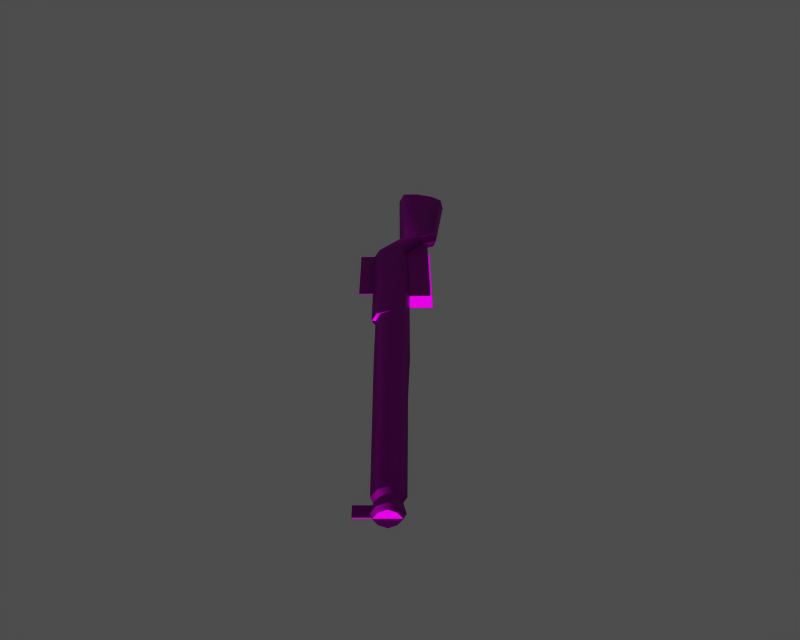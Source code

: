 # Source: i010002.blend  (saved by Blender 3.6.13; exported with 4.5.12 LTS)
import bpy
from mathutils import Matrix  # noqa: F401  (used for matrix-valued properties, if any)

bpy.ops.wm.read_factory_settings(use_empty=True)
scene = bpy.context.scene
scene.name = '1'

# ---- collections
col_collection_1 = bpy.data.collections.new('Collection 1'); scene.collection.children.link(col_collection_1)

# ---- images (referenced by path relative to the original .blend; pixels are not part of the script)
import os
ASSET_DIR = os.environ.get("B2B_ASSET_DIR", "")  # directory of the original .blend (textures are referenced by path, not embedded)
HERE = os.path.dirname(os.path.abspath(__file__))  # packed textures are extracted next to this script under _unpacked/

def load_image(name, relpath, width, height, colorspace="sRGB"):
    """Load a texture the original file referenced (path relative to the .blend, or extracted next to this script)."""
    p = next((c for c in (os.path.join(HERE, relpath), os.path.join(ASSET_DIR, relpath)) if relpath and os.path.exists(c)), "")
    if p:
        img = bpy.data.images.load(p, check_existing=True)
        img.name = name
    else:  # same state as the original file: an image datablock whose file is absent (Cycles renders it pink)
        img = bpy.data.images.new(name, width, height)
        img.source = "FILE"
        img.filepath = "//" + (relpath or name)
    img.colorspace_settings.name = colorspace
    return img
img_i010002_diff_0 = load_image('i010002_diff_0', 'Item00005.dds', 1024, 1024, 'Non-Color')
img_i010002_norm_0 = load_image('i010002_norm_0', 'Item00005_n.dds', 1024, 1024, 'Non-Color')
img_i010002_spec_0 = load_image('i010002_spec_0', 'Item00005_sp.dds', 1024, 1024, 'Non-Color')

# ---- materials (node trees are filled in below, after node groups)
mat_i010002_mat_001 = bpy.data.materials.new('i010002_mat.001')

# ---- material node trees
mat_i010002_mat_001.use_nodes = True; mat_i010002_mat_001.node_tree.nodes.clear()
_N = mat_i010002_mat_001.node_tree.nodes; _L = mat_i010002_mat_001.node_tree.links
n0 = _N.new('ShaderNodeBsdfPrincipled'); n0.name = 'Principled BSDF'; n0.location = (0, 0)
n0.distribution = 'GGX'
n0.subsurface_method = 'RANDOM_WALK_SKIN'
n0.inputs[3].default_value = 1.45
n0.inputs[27].default_value = (0.0, 0.0, 0.0, 1.0)
n0.inputs[28].default_value = 1.0
n1 = _N.new('ShaderNodeOutputMaterial'); n1.name = 'Material Output'; n1.location = (0, 0)
n2 = _N.new('ShaderNodeTexImage'); n2.name = 'Image Texture'; n2.location = (0, 0)
n2.image = img_i010002_diff_0
n3 = _N.new('ShaderNodeUVMap'); n3.name = 'UV Map'; n3.location = (0, 0)
n4 = _N.new('ShaderNodeTexImage'); n4.name = 'Image Texture.001'; n4.location = (0, 0)
n4.image = img_i010002_norm_0
n5 = _N.new('ShaderNodeNormalMap'); n5.name = 'Normal Map'; n5.location = (0, 0)
n6 = _N.new('ShaderNodeUVMap'); n6.name = 'UV Map.001'; n6.location = (0, 0)
n7 = _N.new('ShaderNodeTexImage'); n7.name = 'Image Texture.002'; n7.location = (0, 0)
n7.image = img_i010002_spec_0
n8 = _N.new('ShaderNodeUVMap'); n8.name = 'UV Map.002'; n8.location = (0, 0)
_L.new(n0.outputs[0], n1.inputs[0])
_L.new(n2.outputs[0], n0.inputs[0])
_L.new(n3.outputs[0], n2.inputs[0])
_L.new(n4.outputs[0], n5.inputs[1])
_L.new(n5.outputs[0], n0.inputs[5])
_L.new(n6.outputs[0], n4.inputs[0])
_L.new(n7.outputs[0], n0.inputs[13])
_L.new(n8.outputs[0], n7.inputs[0])
n1.is_active_output = True

# ---- meshes
me_i010002 = bpy.data.meshes.new('i010002')
me_i010002.from_pydata([(12.18, -17.59, -2.36), (11.35, -12.4, -1.621), (25.45, -29.34, -1.621), (23.29, -30.89, -2.36), (-17.7, 28.18, 4.483e-05), (-17.25, 27.93, -2.435), (-20.22, 25.42, -2.435), (-21.41, 25.05, 4.521e-05), (20.1, -34.34, 1.532e-05), (9.871, -22.08, 2.2e-05), (10.75, -21.35, -1.621), (20.76, -33.37, -1.621), (-1.875, 3.49, -1.889), (0.8513, 6.304, -1.889), (2.1, -1.995, -1.749), (-1.273, -6.836, -1.749), (4.795, -14.04, -1.621), (7.011, -7.266, -1.621), (34.15, -44.07, -2.36), (44.51, -56.81, -2.36), (42.86, -58.19, -1.621), (32.2, -45.54, -1.621), (47.13, -54.61, 9.158e-07), (46.15, -55.43, -1.621), (36.1, -42.6, -1.621), (37.09, -41.76, 7.695e-06), (2.006, 6.278, 3.236e-05), (2.977, -1.259, 2.988e-05), (7.889, -6.53, 2.685e-05), (12.22, -11.67, 2.403e-05), (-2.982, 3.045, 3.318e-05), (-2.15, -7.572, 2.989e-05), (3.918, -14.78, 2.594e-05), (41.89, -59.0, 1.465e-06), (31.21, -46.37, 8.4e-06), (21.49, -33.0, -1.621), (20.89, -33.91, 1.517e-05), (20.1, -34.34, 1.532e-05), (20.76, -33.37, -1.621), (-10.09, 19.34, -2.168), (-13.25, 28.95, -2.435), (-9.566, 28.3, -2.435), (2.218, 10.31, -1.889), (-9.411, 29.09, 4.233e-05), (3.172, 10.16, 3.307e-05), (-14.78, 17.12, 4.088e-05), (-21.41, 25.05, 4.521e-05), (-20.22, 25.42, -2.435), (-13.45, 17.28, -2.168), (-13.2, 29.63, 4.373e-05), (-9.411, 29.09, 4.233e-05), (-9.566, 28.3, -2.435), (-13.25, 28.95, -2.435), (-17.25, 27.93, -2.435), (2.218, 10.31, -1.889), (3.172, 10.16, 3.307e-05), (2.006, 6.278, 3.236e-05), (0.8513, 6.304, -1.889), (26.25, -28.66, 1.481e-05), (65.09, -81.53, -2.36), (63.61, -82.77, -1.621), (67.49, -79.51, -1.253e-05), (66.56, -80.29, -1.621), (62.68, -83.55, -1.203e-05), (66.06, -82.79, -1.967), (67.21, -81.82, -1.229), (69.36, -83.93, -1.621), (67.94, -85.13, -2.36), (23.29, -30.89, -2.36), (66.06, -82.79, -1.967), (64.91, -83.76, -1.229), (63.61, -82.77, -1.621), (65.09, -81.53, -2.36), (67.97, -81.19, -1.314e-05), (67.21, -81.82, -1.229), (66.56, -80.29, -1.621), (67.49, -79.51, -1.253e-05), (64.15, -84.39, -1.274e-05), (62.68, -83.55, -1.203e-05), (66.52, -86.32, -1.621), (64.91, -83.76, -1.229), (70.32, -83.13, -1.444e-05), (67.97, -81.19, -1.314e-05), (65.56, -87.12, -1.394e-05), (64.15, -84.39, -1.274e-05), (20.89, -33.91, 1.517e-05), (21.49, -33.0, -1.621), (-4.354, -10.09, -0.1164), (-0.7381, -6.991, -0.1164), (12.58, -22.83, -0.1164), (8.96, -25.93, -0.1164), (61.98, -87.28, -0.1165), (64.79, -84.94, -0.1165), (66.91, -87.44, -0.1165), (64.1, -89.79, -0.1165), (2.226, -1.755, -0.1164), (7.049, 2.521, -0.1164), (26.38, -20.5, -0.1164), (21.56, -24.77, -0.1164), (67.56, -87.17, -1.261), (66.52, -86.32, -1.621), (67.94, -85.13, -2.36), (68.79, -86.14, -1.9), (66.81, -87.8, -1.454e-05), (65.56, -87.12, -1.394e-05), (69.36, -83.93, -1.621), (70.02, -85.11, -1.261), (67.56, -87.17, -1.261), (68.79, -86.14, -1.9), (70.02, -85.11, -1.261), (66.81, -87.8, -1.454e-05), (70.76, -84.48, -1.495e-05), (70.32, -83.13, -1.444e-05), (70.76, -84.48, -1.495e-05), (12.18, -17.59, 2.36), (23.29, -30.89, 2.36), (25.45, -29.34, 1.621), (11.35, -12.4, 1.621), (-20.22, 25.42, 2.435), (-17.25, 27.93, 2.435), (20.76, -33.37, 1.621), (10.75, -21.35, 1.621), (-1.875, 3.49, 1.889), (-1.273, -6.836, 1.749), (2.1, -1.995, 1.749), (0.8513, 6.304, 1.889), (7.011, -7.266, 1.621), (4.795, -14.04, 1.621), (34.15, -44.07, 2.36), (32.2, -45.54, 1.621), (42.86, -58.19, 1.621), (44.51, -56.81, 2.36), (36.1, -42.6, 1.621), (46.15, -55.43, 1.621), (21.49, -33.0, 1.621), (20.76, -33.37, 1.621), (-10.09, 19.34, 2.169), (2.218, 10.31, 1.889), (-9.566, 28.3, 2.435), (-13.25, 28.95, 2.435), (-13.45, 17.28, 2.169), (-20.22, 25.42, 2.435), (-13.25, 28.95, 2.435), (-9.566, 28.3, 2.435), (-17.25, 27.93, 2.435), (2.218, 10.31, 1.889), (0.8513, 6.304, 1.889), (63.61, -82.77, 1.621), (65.09, -81.53, 2.36), (66.56, -80.29, 1.621), (66.06, -82.79, 1.967), (67.94, -85.13, 2.36), (69.36, -83.93, 1.621), (67.21, -81.82, 1.229), (23.29, -30.89, 2.36), (66.06, -82.79, 1.967), (65.09, -81.53, 2.36), (63.61, -82.77, 1.621), (64.91, -83.76, 1.229), (66.56, -80.29, 1.621), (67.21, -81.82, 1.229), (64.91, -83.76, 1.229), (66.52, -86.32, 1.621), (21.49, -33.0, 1.621), (-4.354, -10.09, 0.1165), (8.96, -25.93, 0.1165), (12.58, -22.83, 0.1165), (-0.7381, -6.991, 0.1165), (61.98, -87.28, 0.1164), (64.1, -89.79, 0.1164), (66.91, -87.44, 0.1164), (64.79, -84.94, 0.1164), (-1.931, 2.544, 0.1165), (17.4, -20.47, 0.1165), (22.22, -16.2, 0.1165), (2.892, 6.82, 0.1165), (67.56, -87.17, 1.261), (68.79, -86.14, 1.9), (67.94, -85.13, 2.36), (66.52, -86.32, 1.621), (70.02, -85.11, 1.261), (69.36, -83.93, 1.621), (70.02, -85.11, 1.261), (68.79, -86.14, 1.9), (67.56, -87.17, 1.261)], [], [(0, 1, 2), (3, 0, 2), (4, 5, 6), (6, 7, 4), (8, 9, 10), (10, 11, 8), (12, 13, 14), (14, 15, 12), (16, 17, 1), (18, 19, 20), (20, 21, 18), (22, 23, 24), (24, 25, 22), (13, 26, 27), (27, 14, 13), (17, 28, 29), (29, 1, 17), (30, 12, 15), (15, 31, 30), (9, 32, 16), (16, 10, 9), (21, 20, 33), (33, 34, 21), (35, 36, 37), (37, 38, 35), (39, 40, 41), (41, 42, 39), (41, 43, 44), (44, 42, 41), (45, 46, 47), (47, 48, 45), (12, 48, 39), (39, 13, 12), (30, 45, 48), (48, 12, 30), (49, 50, 51), (51, 52, 49), (39, 53, 40), (39, 42, 13), (54, 55, 56), (56, 57, 54), (49, 52, 5), (5, 4, 49), (48, 47, 53), (53, 39, 48), (29, 58, 2), (2, 1, 29), (19, 59, 60), (60, 20, 19), (22, 61, 62), (62, 23, 22), (20, 60, 63), (63, 33, 20), (2, 58, 25), (25, 24, 2), (3, 2, 24), (18, 3, 24), (15, 14, 17), (17, 16, 15), (17, 14, 27), (27, 28, 17), (32, 31, 15), (15, 16, 32), (3, 11, 10), (10, 0, 3), (18, 24, 23), (23, 19, 18), (64, 65, 66), (66, 67, 64), (35, 38, 68), (0, 16, 1), (69, 70, 71), (71, 72, 69), (73, 74, 75), (75, 76, 73), (70, 77, 78), (78, 71, 70), (59, 19, 23), (23, 62, 59), (72, 75, 74), (74, 69, 72), (67, 79, 80), (80, 64, 67), (81, 66, 65), (65, 82, 81), (79, 83, 84), (84, 80, 79), (21, 34, 85), (85, 86, 21), (18, 21, 86), (86, 3, 18), (87, 88, 89), (89, 90, 87), (91, 92, 93), (93, 94, 91), (95, 96, 97), (97, 98, 95), (0, 10, 16), (99, 100, 101), (101, 102, 99), (99, 103, 104), (104, 100, 99), (102, 101, 105), (105, 106, 102), (107, 108, 109), (110, 107, 109), (110, 109, 111), (106, 105, 112), (112, 113, 106), (114, 115, 116), (116, 117, 114), (4, 7, 118), (118, 119, 4), (8, 120, 121), (121, 9, 8), (122, 123, 124), (124, 125, 122), (126, 127, 117), (128, 129, 130), (130, 131, 128), (22, 25, 132), (132, 133, 22), (125, 124, 27), (27, 26, 125), (126, 117, 29), (29, 28, 126), (30, 31, 123), (123, 122, 30), (9, 121, 127), (127, 32, 9), (129, 34, 33), (33, 130, 129), (134, 135, 37), (37, 36, 134), (136, 137, 138), (138, 139, 136), (138, 137, 44), (44, 43, 138), (45, 140, 141), (141, 46, 45), (122, 125, 136), (136, 140, 122), (30, 122, 140), (140, 45, 30), (49, 142, 143), (143, 50, 49), (144, 136, 139), (137, 136, 125), (145, 146, 56), (56, 55, 145), (49, 4, 119), (119, 142, 49), (140, 136, 144), (144, 141, 140), (29, 117, 116), (116, 58, 29), (131, 130, 147), (147, 148, 131), (22, 133, 149), (149, 61, 22), (130, 33, 63), (63, 147, 130), (116, 132, 25), (25, 58, 116), (115, 128, 132), (116, 115, 132), (123, 127, 126), (126, 124, 123), (126, 28, 27), (27, 124, 126), (32, 127, 123), (123, 31, 32), (115, 114, 121), (121, 120, 115), (128, 131, 133), (133, 132, 128), (150, 151, 152), (152, 153, 150), (154, 135, 134), (127, 114, 117), (155, 156, 157), (157, 158, 155), (73, 76, 159), (159, 160, 73), (158, 157, 78), (78, 77, 158), (148, 149, 133), (133, 131, 148), (156, 155, 160), (160, 159, 156), (151, 150, 161), (161, 162, 151), (81, 82, 153), (153, 152, 81), (162, 161, 84), (84, 83, 162), (129, 163, 85), (85, 34, 129), (128, 115, 163), (163, 129, 128), (164, 165, 166), (166, 167, 164), (168, 169, 170), (170, 171, 168), (172, 173, 174), (174, 175, 172), (121, 114, 127), (176, 177, 178), (178, 179, 176), (176, 179, 104), (104, 103, 176), (177, 180, 181), (181, 178, 177), (182, 183, 184), (182, 184, 110), (182, 110, 111), (180, 113, 112), (112, 181, 180)])
me_i010002.polygons.foreach_set('use_smooth', [True] * 218)
_uv = me_i010002.uv_layers.new(name='UVTex')
_uv.uv.foreach_set('vector', [0.6423, 0.6415, 0.6717, 0.6143, 0.5277, 0.6151, 0.529, 0.642, 0.6423, 0.6415, 0.5277, 0.6151, 0.9747, 0.6271, 0.9629, 0.6252, 0.9628, 0.6646, 0.9628, 0.6646, 0.966, 0.6896, 0.9747, 0.6271, 0.5251, 0.7027, 0.6295, 0.7022, 0.6295, 0.6772, 0.6295, 0.6772, 0.5272, 0.6778, 0.5251, 0.7027, 0.7759, 0.6651, 0.7808, 0.61, 0.7526, 0.6148, 0.7526, 0.6148, 0.7526, 0.676, 0.7759, 0.6651, 0.6911, 0.6758, 0.7157, 0.6145, 0.6717, 0.6143, 0.4173, 0.6435, 0.31, 0.6461, 0.31, 0.6678, 0.31, 0.6678, 0.4181, 0.6682, 0.4173, 0.6435, 0.31, 0.5957, 0.31, 0.6243, 0.4165, 0.6188, 0.4165, 0.6188, 0.4165, 0.5899, 0.31, 0.5957, 0.7808, 0.61, 0.7758, 0.5855, 0.7526, 0.5874, 0.7526, 0.5874, 0.7526, 0.6148, 0.7808, 0.61, 0.7157, 0.6145, 0.7157, 0.5871, 0.6717, 0.5869, 0.6717, 0.5869, 0.6717, 0.6143, 0.7157, 0.6145, 0.7783, 0.69, 0.7759, 0.6651, 0.7526, 0.676, 0.7526, 0.676, 0.7526, 0.701, 0.7783, 0.69, 0.6295, 0.7022, 0.6911, 0.7008, 0.6911, 0.6758, 0.6911, 0.6758, 0.6295, 0.6772, 0.6295, 0.7022, 0.4181, 0.6682, 0.31, 0.6678, 0.31, 0.6942, 0.31, 0.6942, 0.4181, 0.6948, 0.4181, 0.6682, 0.5259, 0.6697, 0.5239, 0.6937, 0.5251, 0.7027, 0.5251, 0.7027, 0.5272, 0.6778, 0.5259, 0.6697, 0.8898, 0.6256, 0.9512, 0.5875, 0.9325, 0.5632, 0.9325, 0.5632, 0.7929, 0.5889, 0.8898, 0.6256, 0.9325, 0.5632, 0.9358, 0.5411, 0.7881, 0.5667, 0.7881, 0.5667, 0.7929, 0.5889, 0.9325, 0.5632, 0.8984, 0.6899, 0.966, 0.6896, 0.9628, 0.6646, 0.9628, 0.6646, 0.8936, 0.6651, 0.8984, 0.6899, 0.7759, 0.6651, 0.8936, 0.6651, 0.8898, 0.6256, 0.8898, 0.6256, 0.7808, 0.61, 0.7759, 0.6651, 0.7783, 0.69, 0.8984, 0.6899, 0.8936, 0.6651, 0.8936, 0.6651, 0.7759, 0.6651, 0.7783, 0.69, 0.9648, 0.5821, 0.9358, 0.5411, 0.9325, 0.5632, 0.9325, 0.5632, 0.9512, 0.5875, 0.9648, 0.5821, 0.8898, 0.6256, 0.9629, 0.6252, 0.9512, 0.5875, 0.8898, 0.6256, 0.7929, 0.5889, 0.7808, 0.61, 0.7929, 0.5889, 0.7881, 0.5667, 0.7758, 0.5855, 0.7758, 0.5855, 0.7808, 0.61, 0.7929, 0.5889, 0.9648, 0.5821, 0.9512, 0.5875, 0.9629, 0.6252, 0.9629, 0.6252, 0.9747, 0.6271, 0.9648, 0.5821, 0.8936, 0.6651, 0.9628, 0.6646, 0.9629, 0.6252, 0.9629, 0.6252, 0.8898, 0.6256, 0.8936, 0.6651, 0.6717, 0.5869, 0.5277, 0.5888, 0.5277, 0.6151, 0.5277, 0.6151, 0.6717, 0.6143, 0.6717, 0.5869, 0.31, 0.6461, 0.09968, 0.6474, 0.09968, 0.6669, 0.09968, 0.6669, 0.31, 0.6678, 0.31, 0.6461, 0.31, 0.5957, 0.09968, 0.5998, 0.09968, 0.6279, 0.09968, 0.6279, 0.31, 0.6243, 0.31, 0.5957, 0.31, 0.6678, 0.09968, 0.6669, 0.09968, 0.6926, 0.09968, 0.6926, 0.31, 0.6942, 0.31, 0.6678, 0.5277, 0.6151, 0.5277, 0.5888, 0.4165, 0.5899, 0.4165, 0.5899, 0.4165, 0.6188, 0.5277, 0.6151, 0.529, 0.642, 0.5277, 0.6151, 0.4165, 0.6188, 0.4173, 0.6435, 0.529, 0.642, 0.4165, 0.6188, 0.7526, 0.676, 0.7526, 0.6148, 0.7157, 0.6145, 0.7157, 0.6145, 0.6911, 0.6758, 0.7526, 0.676, 0.7157, 0.6145, 0.7526, 0.6148, 0.7526, 0.5874, 0.7526, 0.5874, 0.7157, 0.5871, 0.7157, 0.6145, 0.6911, 0.7008, 0.7526, 0.701, 0.7526, 0.676, 0.7526, 0.676, 0.6911, 0.6758, 0.6911, 0.7008, 0.529, 0.642, 0.5272, 0.6778, 0.6295, 0.6772, 0.6295, 0.6772, 0.6423, 0.6415, 0.529, 0.642, 0.4173, 0.6435, 0.4165, 0.6188, 0.31, 0.6243, 0.31, 0.6243, 0.31, 0.6461, 0.4173, 0.6435, 0.08928, 0.648, 0.08928, 0.6328, 0.06968, 0.6298, 0.06968, 0.6298, 0.06968, 0.6487, 0.08928, 0.648, 0.5259, 0.6697, 0.5272, 0.6778, 0.529, 0.642, 0.6423, 0.6415, 0.6911, 0.6758, 0.6717, 0.6143, 0.08928, 0.648, 0.08928, 0.6633, 0.09968, 0.6669, 0.09968, 0.6669, 0.09968, 0.6474, 0.08928, 0.648, 0.08928, 0.6071, 0.08928, 0.6328, 0.09968, 0.6279, 0.09968, 0.6279, 0.09968, 0.5998, 0.08928, 0.6071, 0.08928, 0.6633, 0.08928, 0.6867, 0.09968, 0.6926, 0.09968, 0.6926, 0.09968, 0.6669, 0.08928, 0.6633, 0.09968, 0.6474, 0.31, 0.6461, 0.31, 0.6243, 0.31, 0.6243, 0.09968, 0.6279, 0.09968, 0.6474, 0.09968, 0.6474, 0.09968, 0.6279, 0.08928, 0.6328, 0.08928, 0.6328, 0.08928, 0.648, 0.09968, 0.6474, 0.06968, 0.6487, 0.06968, 0.6675, 0.08928, 0.6633, 0.08928, 0.6633, 0.08928, 0.648, 0.06968, 0.6487, 0.06968, 0.6015, 0.06968, 0.6298, 0.08928, 0.6328, 0.08928, 0.6328, 0.08928, 0.6071, 0.06968, 0.6015, 0.06968, 0.6675, 0.06968, 0.6936, 0.08928, 0.6867, 0.08928, 0.6867, 0.08928, 0.6633, 0.06968, 0.6675, 0.4181, 0.6682, 0.4181, 0.6948, 0.5239, 0.6937, 0.5239, 0.6937, 0.5259, 0.6697, 0.4181, 0.6682, 0.4173, 0.6435, 0.4181, 0.6682, 0.5259, 0.6697, 0.5259, 0.6697, 0.529, 0.642, 0.4173, 0.6435, 0.7493, 0.7345, 0.7496, 0.6863, 0.6143, 0.6861, 0.6143, 0.6861, 0.614, 0.7343, 0.7493, 0.7345, 0.08393, 0.7224, 0.08385, 0.6853, 0.06238, 0.6852, 0.06238, 0.6852, 0.06246, 0.7222, 0.08393, 0.7224, 0.7634, 0.6, 0.7645, 0.5347, 0.568, 0.5346, 0.568, 0.5346, 0.5669, 0.5998, 0.7634, 0.6, 0.6423, 0.6415, 0.6295, 0.6772, 0.6911, 0.6758, 0.06105, 0.6649, 0.06968, 0.6675, 0.06968, 0.6487, 0.06968, 0.6487, 0.06105, 0.6487, 0.06105, 0.6649, 0.06105, 0.6649, 0.06105, 0.6882, 0.06968, 0.6936, 0.06968, 0.6936, 0.06968, 0.6675, 0.06105, 0.6649, 0.06105, 0.6487, 0.06968, 0.6487, 0.06968, 0.6298, 0.06968, 0.6298, 0.06105, 0.6324, 0.06105, 0.6487, 0.4502, 0.7971, 0.465, 0.7894, 0.4798, 0.7971, 0.4404, 0.814, 0.4502, 0.7971, 0.4798, 0.7971, 0.4404, 0.814, 0.4798, 0.7971, 0.4897, 0.814, 0.06105, 0.6324, 0.06968, 0.6298, 0.06968, 0.6015, 0.06968, 0.6015, 0.06105, 0.6069, 0.06105, 0.6324, 0.6423, 0.6415, 0.529, 0.642, 0.5277, 0.6151, 0.5277, 0.6151, 0.6717, 0.6143, 0.6423, 0.6415, 0.9747, 0.6271, 0.966, 0.6896, 0.9628, 0.6646, 0.9628, 0.6646, 0.9629, 0.6252, 0.9747, 0.6271, 0.5251, 0.7027, 0.5272, 0.6778, 0.6295, 0.6772, 0.6295, 0.6772, 0.6295, 0.7022, 0.5251, 0.7027, 0.7759, 0.6651, 0.7526, 0.676, 0.7526, 0.6148, 0.7526, 0.6148, 0.7808, 0.61, 0.7759, 0.6651, 0.7157, 0.6145, 0.6911, 0.6758, 0.6717, 0.6143, 0.4173, 0.6435, 0.4181, 0.6682, 0.31, 0.6678, 0.31, 0.6678, 0.31, 0.6461, 0.4173, 0.6435, 0.31, 0.5957, 0.4165, 0.5899, 0.4165, 0.6188, 0.4165, 0.6188, 0.31, 0.6243, 0.31, 0.5957, 0.7808, 0.61, 0.7526, 0.6148, 0.7526, 0.5874, 0.7526, 0.5874, 0.7758, 0.5855, 0.7808, 0.61, 0.7157, 0.6145, 0.6717, 0.6143, 0.6717, 0.5869, 0.6717, 0.5869, 0.7157, 0.5871, 0.7157, 0.6145, 0.7783, 0.69, 0.7526, 0.701, 0.7526, 0.676, 0.7526, 0.676, 0.7759, 0.6651, 0.7783, 0.69, 0.6295, 0.7022, 0.6295, 0.6772, 0.6911, 0.6758, 0.6911, 0.6758, 0.6911, 0.7008, 0.6295, 0.7022, 0.4181, 0.6682, 0.4181, 0.6948, 0.31, 0.6942, 0.31, 0.6942, 0.31, 0.6678, 0.4181, 0.6682, 0.5259, 0.6697, 0.5272, 0.6778, 0.5251, 0.7027, 0.5251, 0.7027, 0.5239, 0.6937, 0.5259, 0.6697, 0.8898, 0.6256, 0.7929, 0.5889, 0.9325, 0.5632, 0.9325, 0.5632, 0.9512, 0.5875, 0.8898, 0.6256, 0.9325, 0.5632, 0.7929, 0.5889, 0.7881, 0.5667, 0.7881, 0.5667, 0.9358, 0.5411, 0.9325, 0.5632, 0.8984, 0.6899, 0.8936, 0.6651, 0.9628, 0.6646, 0.9628, 0.6646, 0.966, 0.6896, 0.8984, 0.6899, 0.7759, 0.6651, 0.7808, 0.61, 0.8898, 0.6256, 0.8898, 0.6256, 0.8936, 0.6651, 0.7759, 0.6651, 0.7783, 0.69, 0.7759, 0.6651, 0.8936, 0.6651, 0.8936, 0.6651, 0.8984, 0.6899, 0.7783, 0.69, 0.9648, 0.5821, 0.9512, 0.5875, 0.9325, 0.5632, 0.9325, 0.5632, 0.9358, 0.5411, 0.9648, 0.5821, 0.9629, 0.6252, 0.8898, 0.6256, 0.9512, 0.5875, 0.7929, 0.5889, 0.8898, 0.6256, 0.7808, 0.61, 0.7929, 0.5889, 0.7808, 0.61, 0.7758, 0.5855, 0.7758, 0.5855, 0.7881, 0.5667, 0.7929, 0.5889, 0.9648, 0.5821, 0.9747, 0.6271, 0.9629, 0.6252, 0.9629, 0.6252, 0.9512, 0.5875, 0.9648, 0.5821, 0.8936, 0.6651, 0.8898, 0.6256, 0.9629, 0.6252, 0.9629, 0.6252, 0.9628, 0.6646, 0.8936, 0.6651, 0.6717, 0.5869, 0.6717, 0.6143, 0.5277, 0.6151, 0.5277, 0.6151, 0.5277, 0.5888, 0.6717, 0.5869, 0.31, 0.6461, 0.31, 0.6678, 0.09968, 0.6669, 0.09968, 0.6669, 0.09968, 0.6474, 0.31, 0.6461, 0.31, 0.5957, 0.31, 0.6243, 0.09968, 0.6279, 0.09968, 0.6279, 0.09968, 0.5998, 0.31, 0.5957, 0.31, 0.6678, 0.31, 0.6942, 0.09968, 0.6926, 0.09968, 0.6926, 0.09968, 0.6669, 0.31, 0.6678, 0.5277, 0.6151, 0.4165, 0.6188, 0.4165, 0.5899, 0.4165, 0.5899, 0.5277, 0.5888, 0.5277, 0.6151, 0.529, 0.642, 0.4173, 0.6435, 0.4165, 0.6188, 0.5277, 0.6151, 0.529, 0.642, 0.4165, 0.6188, 0.7526, 0.676, 0.6911, 0.6758, 0.7157, 0.6145, 0.7157, 0.6145, 0.7526, 0.6148, 0.7526, 0.676, 0.7157, 0.6145, 0.7157, 0.5871, 0.7526, 0.5874, 0.7526, 0.5874, 0.7526, 0.6148, 0.7157, 0.6145, 0.6911, 0.7008, 0.6911, 0.6758, 0.7526, 0.676, 0.7526, 0.676, 0.7526, 0.701, 0.6911, 0.7008, 0.529, 0.642, 0.6423, 0.6415, 0.6295, 0.6772, 0.6295, 0.6772, 0.5272, 0.6778, 0.529, 0.642, 0.4173, 0.6435, 0.31, 0.6461, 0.31, 0.6243, 0.31, 0.6243, 0.4165, 0.6188, 0.4173, 0.6435, 0.08928, 0.648, 0.06968, 0.6487, 0.06968, 0.6298, 0.06968, 0.6298, 0.08928, 0.6328, 0.08928, 0.648, 0.529, 0.642, 0.5272, 0.6778, 0.5259, 0.6697, 0.6911, 0.6758, 0.6423, 0.6415, 0.6717, 0.6143, 0.08928, 0.648, 0.09968, 0.6474, 0.09968, 0.6669, 0.09968, 0.6669, 0.08928, 0.6633, 0.08928, 0.648, 0.08928, 0.6071, 0.09968, 0.5998, 0.09968, 0.6279, 0.09968, 0.6279, 0.08928, 0.6328, 0.08928, 0.6071, 0.08928, 0.6633, 0.09968, 0.6669, 0.09968, 0.6926, 0.09968, 0.6926, 0.08928, 0.6867, 0.08928, 0.6633, 0.09968, 0.6474, 0.09968, 0.6279, 0.31, 0.6243, 0.31, 0.6243, 0.31, 0.6461, 0.09968, 0.6474, 0.09968, 0.6474, 0.08928, 0.648, 0.08928, 0.6328, 0.08928, 0.6328, 0.09968, 0.6279, 0.09968, 0.6474, 0.06968, 0.6487, 0.08928, 0.648, 0.08928, 0.6633, 0.08928, 0.6633, 0.06968, 0.6675, 0.06968, 0.6487, 0.06968, 0.6015, 0.08928, 0.6071, 0.08928, 0.6328, 0.08928, 0.6328, 0.06968, 0.6298, 0.06968, 0.6015, 0.06968, 0.6675, 0.08928, 0.6633, 0.08928, 0.6867, 0.08928, 0.6867, 0.06968, 0.6936, 0.06968, 0.6675, 0.4181, 0.6682, 0.5259, 0.6697, 0.5239, 0.6937, 0.5239, 0.6937, 0.4181, 0.6948, 0.4181, 0.6682, 0.4173, 0.6435, 0.529, 0.642, 0.5259, 0.6697, 0.5259, 0.6697, 0.4181, 0.6682, 0.4173, 0.6435, 0.7493, 0.7345, 0.614, 0.7343, 0.6143, 0.6861, 0.6143, 0.6861, 0.7496, 0.6863, 0.7493, 0.7345, 0.08393, 0.7224, 0.06246, 0.7222, 0.06238, 0.6852, 0.06238, 0.6852, 0.08385, 0.6853, 0.08393, 0.7224, 0.7634, 0.6, 0.5669, 0.5998, 0.568, 0.5346, 0.568, 0.5346, 0.7645, 0.5347, 0.7634, 0.6, 0.6295, 0.6772, 0.6423, 0.6415, 0.6911, 0.6758, 0.06105, 0.6649, 0.06105, 0.6487, 0.06968, 0.6487, 0.06968, 0.6487, 0.06968, 0.6675, 0.06105, 0.6649, 0.06105, 0.6649, 0.06968, 0.6675, 0.06968, 0.6936, 0.06968, 0.6936, 0.06105, 0.6882, 0.06105, 0.6649, 0.06105, 0.6487, 0.06105, 0.6324, 0.06968, 0.6298, 0.06968, 0.6298, 0.06968, 0.6487, 0.06105, 0.6487, 0.4798, 0.7971, 0.465, 0.7894, 0.4502, 0.7971, 0.4798, 0.7971, 0.4502, 0.7971, 0.4404, 0.814, 0.4798, 0.7971, 0.4404, 0.814, 0.4897, 0.814, 0.06105, 0.6324, 0.06105, 0.6069, 0.06968, 0.6015, 0.06968, 0.6015, 0.06968, 0.6298, 0.06105, 0.6324])
me_i010002.materials.append(mat_i010002_mat_001)
me_i010002.use_remesh_preserve_volume = False
me_i010002.use_remesh_preserve_attributes = False
me_i010002.use_mirror_vertex_groups = False
me_i010002.update()
arm_armature = bpy.data.armatures.new('armature')  # bones are not reproduced

# ---- objects
ob_i010002_obj = bpy.data.objects.new('i010002_obj', arm_armature)
ob_i010002 = bpy.data.objects.new('i010002', me_i010002)

# ---- transforms, parenting, visibility, modifiers, constraints
ob_i010002_obj.location = (0.0, 0.0, 0.0)
ob_i010002_obj.lock_rotations_4d = False
ob_i010002_obj.empty_display_type = 'ARROWS'
ob_i010002_obj.show_in_front = True
ob_i010002_obj.lineart.crease_threshold = 0.0
ob_i010002.parent = ob_i010002_obj
ob_i010002.location = (0.0, 0.0, 0.0)
ob_i010002.lock_rotations_4d = False
ob_i010002.empty_display_type = 'ARROWS'
ob_i010002.lineart.crease_threshold = 0.0
_vg = ob_i010002.vertex_groups.new(name='root')
_vg.add([0, 1, 2, 3, 4, 5, 6, 7, 8, 9, 10, 11, 12, 13, 14, 15, 16, 17, 18, 19, 20, 21, 22, 23, 24, 25, 26, 27, 28, 29, 30, 31, 32, 33, 34, 35, 36, 37, 38, 39, 40, 41, 42, 43, 44, 45, 46, 47, 48, 49, 50, 51, 52, 53, 54, 55, 56, 57, 58, 59, 60, 61, 62, 63, 64, 65, 66, 67, 68, 69, 70, 71, 72, 73, 74, 75, 76, 77, 78, 79, 80, 81, 82, 83, 84, 85, 86, 87, 88, 89, 90, 91, 92, 93, 94, 95, 96, 97, 98, 99, 100, 101, 102, 103, 104, 105, 106, 107, 108, 109, 110, 111, 112, 113, 114, 115, 116, 117, 118, 119, 120, 121, 122, 123, 124, 125, 126, 127, 128, 129, 130, 131, 132, 133, 134, 135, 136, 137, 138, 139, 140, 141, 142, 143, 144, 145, 146, 147, 148, 149, 150, 151, 152, 153, 154, 155, 156, 157, 158, 159, 160, 161, 162, 163, 164, 165, 166, 167, 168, 169, 170, 171, 172, 173, 174, 175, 176, 177, 178, 179, 180, 181, 182, 183, 184], 1.0, 'REPLACE')
_m = ob_i010002.modifiers.new('Armature', 'ARMATURE')
_m.object = ob_i010002_obj
_m.use_bone_envelopes = True

# ---- collection membership
col_collection_1.objects.link(ob_i010002_obj)
col_collection_1.objects.link(ob_i010002)

# ---- scene / render settings (as saved in the file)
scene.frame_start = 1; scene.frame_end = 250; scene.frame_set(1)
scene.render.engine = 'BLENDER_EEVEE_NEXT'
scene.render.image_settings.file_format = 'TARGA'
scene.render.image_settings.color_mode = 'RGB'
scene.render.image_settings.compression = 90
scene.render.resolution_x = 320
scene.render.resolution_y = 256
scene.render.fps = 25
scene.render.dither_intensity = 0.0
scene.render.use_compositing = False
scene.render.use_sequencer = False
scene.render.use_file_extension = False
scene.render.bake_margin = 2
scene.render.bake_bias = 0.0
scene.render.use_stamp_time = False
scene.render.use_stamp_date = False
scene.render.use_stamp_frame = False
scene.render.use_stamp_camera = False
scene.render.use_stamp_scene = False
scene.render.use_stamp_filename = False
scene.render.use_stamp_render_time = False
scene.render.stamp_font_size = 0
scene.render.stamp_foreground = (0.0, 0.0, 0.0, 0.0)
scene.render.stamp_background = (0.0, 0.0, 0.0, 0.0)
scene.cycles.use_denoising = False
scene.cycles.samples = 10
scene.cycles.sampling_pattern = 'TABULATED_SOBOL'
scene.cycles.light_sampling_threshold = 0.0
scene.cycles.use_adaptive_sampling = False
scene.cycles.use_light_tree = False
scene.cycles.blur_glossy = 0.0
scene.cycles.volume_bounces = 1
scene.cycles.pixel_filter_type = 'GAUSSIAN'
scene.cycles.sample_clamp_indirect = 0.0
scene.view_settings.view_transform = 'Raw'
bpy.context.view_layer.update()

# ---- added for rendering (the .blend has no active camera and no usable light): camera, sun + grey world if the file has none
cam_auto = bpy.data.cameras.new('AutoCamera')
cam_auto.lens = 50.0
cam_auto.sensor_width = 36.0
cam_auto.clip_end = 2450.71
ob_auto_camera = bpy.data.objects.new('AutoCamera', cam_auto)
scene.collection.objects.link(ob_auto_camera)
ob_auto_camera.location = (164.321, -197.649, 111.714)
ob_auto_camera.rotation_euler = (1.09748, -7.21219e-08, 0.694738)
scene.camera = ob_auto_camera
light_auto_sun = bpy.data.lights.new('AutoSun', 'SUN')
light_auto_sun.energy = 3.0
light_auto_sun.angle = 0.0523599
ob_auto_sun = bpy.data.objects.new('AutoSun', light_auto_sun)
scene.collection.objects.link(ob_auto_sun)
ob_auto_sun.rotation_euler = (0.872665, 0.174533, 0.523599)
if scene.world is None:
    world_auto = bpy.data.worlds.new('AutoWorld')
    world_auto.color = (0.3, 0.3, 0.3)
    scene.world = world_auto
bpy.context.view_layer.update()
